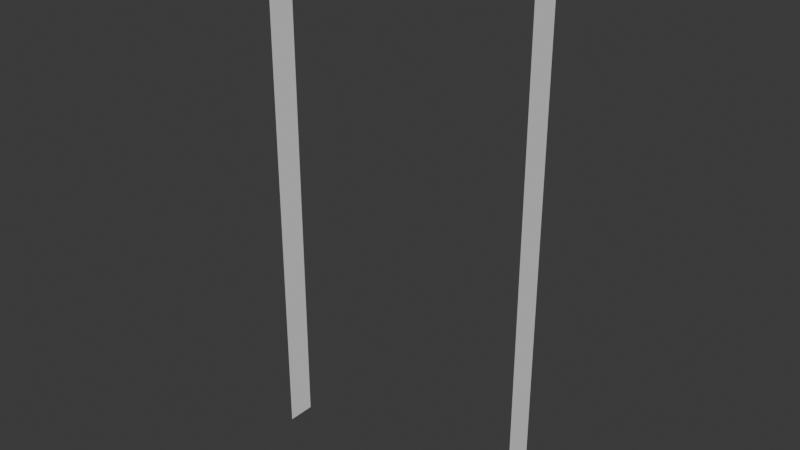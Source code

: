 # Source: DoorFrame.blend  (saved by Blender 4.0.36; exported with 4.5.12 LTS)
import bpy
from mathutils import Matrix  # noqa: F401  (used for matrix-valued properties, if any)

bpy.ops.wm.read_factory_settings(use_empty=True)
scene = bpy.context.scene
scene.name = 'Scene'

# ---- collections
col_collection = bpy.data.collections.new('Collection'); scene.collection.children.link(col_collection)

# ---- world
world_world = bpy.data.worlds.new('World'); scene.world = world_world
world_world.use_nodes = True; world_world.node_tree.nodes.clear()
_N = world_world.node_tree.nodes; _L = world_world.node_tree.links
n0 = _N.new('ShaderNodeOutputWorld'); n0.name = 'World Output'; n0.location = (300, 300)
n1 = _N.new('ShaderNodeBackground'); n1.name = 'Background'; n1.location = (10, 300)
n1.inputs[0].default_value = (0.05088, 0.05088, 0.05088, 1.0)
_L.new(n1.outputs[0], n0.inputs[0])
n0.is_active_output = True
world_world.color = (0.05088, 0.05088, 0.05088)
world_world.use_sun_shadow = False
world_world.sun_shadow_jitter_overblur = 0.0

# ---- meshes
me_plane = bpy.data.meshes.new('Plane')
me_plane.from_pydata([(-1.0, -1.0, 1.491), (1.0, -1.0, 1.491), (-1.0, 1.0, 1.491), (1.0, 1.0, 1.491), (-1.0, -1.0, -2.282), (1.0, -1.0, -2.282), (-1.0, 1.0, -2.282), (1.0, 1.0, -2.282)], [], [(0, 2, 3, 1), (3, 7, 5, 1), (0, 4, 6, 2)])
_uv = me_plane.uv_layers.new(name='UVMap')
_uv.uv.foreach_set('vector', [0.0, 0.0, 0.0, 1.0, 1.0, 1.0, 1.0, 0.0, 1.0, 1.0, 1.0, 1.0, 1.0, 0.0, 1.0, 0.0, 0.0, 0.0, 0.0, 0.0, 0.0, 1.0, 0.0, 1.0])
_uv.active_render = True
_uv = me_plane.uv_layers.new(name='UVLightMap')
_uv.uv.foreach_set('vector', [0.0, 0.0, 0.0, 1.0, 1.0, 1.0, 1.0, 0.0, 1.0, 1.0, 1.0, 1.0, 1.0, 0.0, 1.0, 0.0, 0.0, 0.0, 0.0, 0.0, 0.0, 1.0, 0.0, 1.0])
me_plane.update()

# ---- objects
ob_doorframe = bpy.data.objects.new('DoorFrame', me_plane)

# ---- transforms, parenting, visibility, modifiers, constraints
ob_doorframe.location = (0.7849, 0.0, 2.265)
ob_doorframe.scale = (0.9554, 0.09752, 1.0)

# ---- collection membership
col_collection.objects.link(ob_doorframe)

# ---- scene / render settings (as saved in the file)
scene.frame_start = 1; scene.frame_end = 250; scene.frame_set(1)
scene.render.engine = 'BLENDER_EEVEE_NEXT'
scene.cycles.sampling_pattern = 'TABULATED_SOBOL'
bpy.context.view_layer.update()

# ---- added for rendering (the .blend has no active camera and no usable light): camera, sun
cam_auto = bpy.data.cameras.new('AutoCamera')
cam_auto.lens = 50.0
cam_auto.sensor_width = 36.0
cam_auto.clip_end = 1000.0
ob_auto_camera = bpy.data.objects.new('AutoCamera', cam_auto)
scene.collection.objects.link(ob_auto_camera)
ob_auto_camera.location = (4.70191, -4.70037, 5.00354)
ob_auto_camera.rotation_euler = (1.09748, -7.21219e-08, 0.694738)
scene.camera = ob_auto_camera
light_auto_sun = bpy.data.lights.new('AutoSun', 'SUN')
light_auto_sun.energy = 3.0
light_auto_sun.angle = 0.0523599
ob_auto_sun = bpy.data.objects.new('AutoSun', light_auto_sun)
scene.collection.objects.link(ob_auto_sun)
ob_auto_sun.rotation_euler = (0.872665, 0.174533, 0.523599)
bpy.context.view_layer.update()
